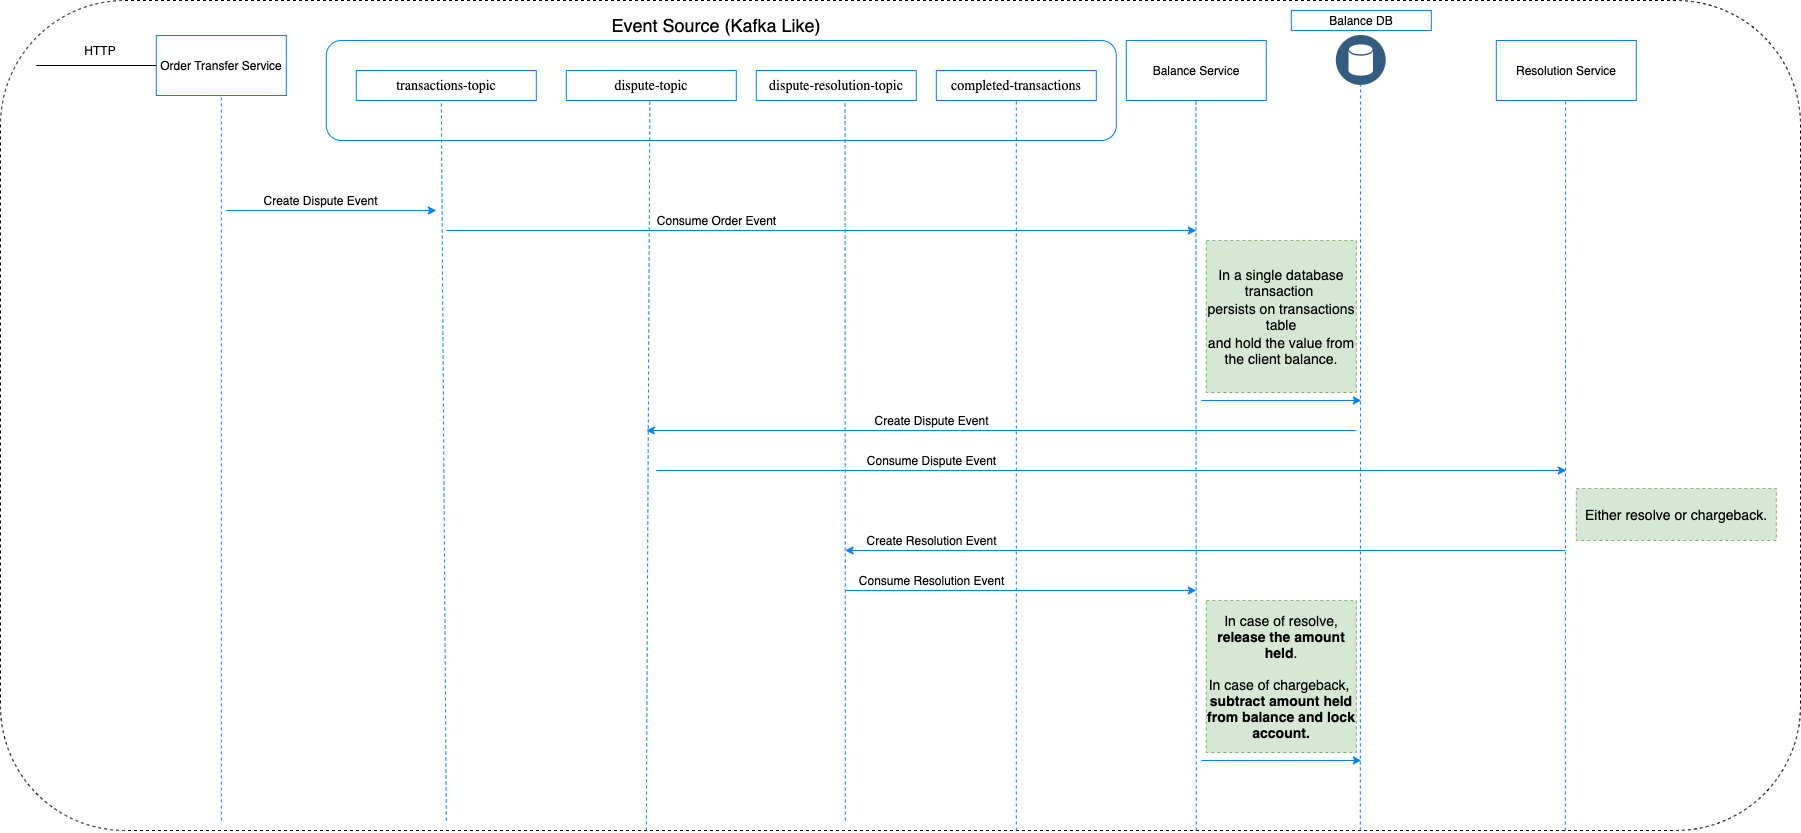

The diagram above was exported from draw.io. Its source (the exported page's mxGraphModel, read from the mxfile embedded in the PNG):
<mxGraphModel dx="5397" dy="819" grid="1" gridSize="10" guides="1" tooltips="1" connect="1" arrows="1" fold="1" page="1" pageScale="1" pageWidth="850" pageHeight="1100" math="0" shadow="0">
  <root>
    <mxCell id="1rN3IxQ1H3tYtslPi6Jz-0" />
    <mxCell id="1rN3IxQ1H3tYtslPi6Jz-1" parent="1rN3IxQ1H3tYtslPi6Jz-0" />
    <mxCell id="Yk_KULmxItJI8YxyicSk-2" value="" style="rounded=1;whiteSpace=wrap;html=1;dashed=1;" vertex="1" parent="1rN3IxQ1H3tYtslPi6Jz-1">
      <mxGeometry x="-3390" y="10" width="1800" height="830" as="geometry" />
    </mxCell>
    <mxCell id="4EJORWQ9V7j8Dae2_Vqj-45" value="" style="group" vertex="1" connectable="0" parent="1rN3IxQ1H3tYtslPi6Jz-1">
      <mxGeometry x="-3360" y="20" width="1745.81" height="820" as="geometry" />
    </mxCell>
    <mxCell id="4EJORWQ9V7j8Dae2_Vqj-0" value="Order Transfer Service" style="rounded=0;whiteSpace=wrap;html=1;fillColor=none;strokeColor=#007FFF;" vertex="1" parent="4EJORWQ9V7j8Dae2_Vqj-45">
      <mxGeometry x="125.80999999999995" y="25" width="130" height="60" as="geometry" />
    </mxCell>
    <mxCell id="4EJORWQ9V7j8Dae2_Vqj-1" value="Balance Service" style="rounded=0;whiteSpace=wrap;html=1;fillColor=none;strokeColor=#007FFF;" vertex="1" parent="4EJORWQ9V7j8Dae2_Vqj-45">
      <mxGeometry x="1095.81" y="30" width="140" height="60" as="geometry" />
    </mxCell>
    <mxCell id="4EJORWQ9V7j8Dae2_Vqj-2" value="" style="group" vertex="1" connectable="0" parent="4EJORWQ9V7j8Dae2_Vqj-45">
      <mxGeometry x="295.80999999999995" y="30" width="830" height="100" as="geometry" />
    </mxCell>
    <mxCell id="4EJORWQ9V7j8Dae2_Vqj-3" value="" style="rounded=1;whiteSpace=wrap;html=1;strokeColor=#007FFF;fillColor=none;" vertex="1" parent="4EJORWQ9V7j8Dae2_Vqj-2">
      <mxGeometry width="790" height="100" as="geometry" />
    </mxCell>
    <mxCell id="4EJORWQ9V7j8Dae2_Vqj-4" value="&lt;div style=&quot;text-align: left&quot;&gt;&lt;span style=&quot;font-size: 14px&quot;&gt;&lt;font face=&quot;calibri&quot;&gt;transactions-topic&lt;/font&gt;&lt;/span&gt;&lt;/div&gt;" style="rounded=0;whiteSpace=wrap;html=1;fillColor=none;strokeColor=#007FFF;" vertex="1" parent="4EJORWQ9V7j8Dae2_Vqj-2">
      <mxGeometry x="30" y="30" width="180" height="30" as="geometry" />
    </mxCell>
    <mxCell id="4EJORWQ9V7j8Dae2_Vqj-5" value="&lt;div style=&quot;text-align: left&quot;&gt;&lt;span style=&quot;font-size: 14px&quot;&gt;&lt;font face=&quot;calibri&quot;&gt;dispute-topic&lt;/font&gt;&lt;/span&gt;&lt;/div&gt;" style="rounded=0;whiteSpace=wrap;html=1;fillColor=none;strokeColor=#007FFF;" vertex="1" parent="4EJORWQ9V7j8Dae2_Vqj-2">
      <mxGeometry x="240" y="30" width="170" height="30" as="geometry" />
    </mxCell>
    <mxCell id="4EJORWQ9V7j8Dae2_Vqj-6" value="&lt;div style=&quot;text-align: left&quot;&gt;&lt;span style=&quot;font-size: 14px&quot;&gt;&lt;font face=&quot;calibri&quot;&gt;dispute-resolution-topic&lt;/font&gt;&lt;/span&gt;&lt;/div&gt;" style="rounded=0;whiteSpace=wrap;html=1;fillColor=none;strokeColor=#007FFF;" vertex="1" parent="4EJORWQ9V7j8Dae2_Vqj-2">
      <mxGeometry x="430" y="30" width="160" height="30" as="geometry" />
    </mxCell>
    <mxCell id="4EJORWQ9V7j8Dae2_Vqj-7" value="&lt;div style=&quot;text-align: left&quot;&gt;&lt;font face=&quot;calibri&quot;&gt;&lt;span style=&quot;font-size: 14px&quot;&gt;completed-transactions&lt;/span&gt;&lt;/font&gt;&lt;/div&gt;" style="rounded=0;whiteSpace=wrap;html=1;fillColor=none;strokeColor=#007FFF;" vertex="1" parent="4EJORWQ9V7j8Dae2_Vqj-2">
      <mxGeometry x="610" y="30" width="160" height="30" as="geometry" />
    </mxCell>
    <mxCell id="4EJORWQ9V7j8Dae2_Vqj-8" style="edgeStyle=orthogonalEdgeStyle;rounded=0;orthogonalLoop=1;jettySize=auto;html=1;exitX=0.5;exitY=1;exitDx=0;exitDy=0;" edge="1" parent="4EJORWQ9V7j8Dae2_Vqj-2" source="4EJORWQ9V7j8Dae2_Vqj-6" target="4EJORWQ9V7j8Dae2_Vqj-6">
      <mxGeometry relative="1" as="geometry" />
    </mxCell>
    <mxCell id="4EJORWQ9V7j8Dae2_Vqj-9" value="" style="endArrow=none;html=1;entryX=0.5;entryY=1;entryDx=0;entryDy=0;strokeColor=#007FFF;dashed=1;" edge="1" parent="4EJORWQ9V7j8Dae2_Vqj-45" target="4EJORWQ9V7j8Dae2_Vqj-0">
      <mxGeometry x="-24.190000000000055" y="-40" width="50" height="50" as="geometry">
        <mxPoint x="190.80999999999995" y="810" as="sourcePoint" />
        <mxPoint x="745.81" y="260" as="targetPoint" />
      </mxGeometry>
    </mxCell>
    <mxCell id="4EJORWQ9V7j8Dae2_Vqj-10" value="" style="endArrow=none;html=1;entryX=0;entryY=0.5;entryDx=0;entryDy=0;" edge="1" parent="4EJORWQ9V7j8Dae2_Vqj-45" target="4EJORWQ9V7j8Dae2_Vqj-0">
      <mxGeometry x="-24.190000000000055" y="-40" width="50" height="50" as="geometry">
        <mxPoint x="5.809999999999945" y="55" as="sourcePoint" />
        <mxPoint x="105.80999999999995" y="60" as="targetPoint" />
      </mxGeometry>
    </mxCell>
    <mxCell id="4EJORWQ9V7j8Dae2_Vqj-11" value="" style="endArrow=none;html=1;entryX=0.5;entryY=1;entryDx=0;entryDy=0;strokeColor=#007FFF;dashed=1;" edge="1" parent="4EJORWQ9V7j8Dae2_Vqj-45">
      <mxGeometry x="-24.190000000000055" y="-40" width="50" height="50" as="geometry">
        <mxPoint x="415.80999999999995" y="810" as="sourcePoint" />
        <mxPoint x="410.80999999999995" y="90" as="targetPoint" />
      </mxGeometry>
    </mxCell>
    <mxCell id="4EJORWQ9V7j8Dae2_Vqj-12" value="" style="endArrow=none;html=1;entryX=0.5;entryY=1;entryDx=0;entryDy=0;strokeColor=#007FFF;dashed=1;" edge="1" parent="4EJORWQ9V7j8Dae2_Vqj-45">
      <mxGeometry x="-36.440000000000055" y="-40" width="50" height="50" as="geometry">
        <mxPoint x="814.81" y="810" as="sourcePoint" />
        <mxPoint x="814.56" y="90" as="targetPoint" />
      </mxGeometry>
    </mxCell>
    <mxCell id="4EJORWQ9V7j8Dae2_Vqj-13" value="" style="endArrow=none;html=1;entryX=0.5;entryY=1;entryDx=0;entryDy=0;strokeColor=#007FFF;dashed=1;" edge="1" parent="4EJORWQ9V7j8Dae2_Vqj-45">
      <mxGeometry x="-23.90000000000009" y="-60" width="50" height="50" as="geometry">
        <mxPoint x="1165.81" y="820" as="sourcePoint" />
        <mxPoint x="1165.3899999999999" y="90" as="targetPoint" />
      </mxGeometry>
    </mxCell>
    <mxCell id="4EJORWQ9V7j8Dae2_Vqj-14" value="" style="endArrow=classic;html=1;strokeColor=#007FFF;" edge="1" parent="4EJORWQ9V7j8Dae2_Vqj-45">
      <mxGeometry x="-24.190000000000055" y="-40" width="50" height="50" as="geometry">
        <mxPoint x="195.80999999999995" y="200" as="sourcePoint" />
        <mxPoint x="405.80999999999995" y="200" as="targetPoint" />
      </mxGeometry>
    </mxCell>
    <mxCell id="4EJORWQ9V7j8Dae2_Vqj-15" value="Create Dispute Event" style="text;html=1;align=center;verticalAlign=middle;resizable=0;points=[];autosize=1;" vertex="1" parent="4EJORWQ9V7j8Dae2_Vqj-45">
      <mxGeometry x="224.69000000000005" y="180" width="130" height="20" as="geometry" />
    </mxCell>
    <mxCell id="4EJORWQ9V7j8Dae2_Vqj-16" value="" style="endArrow=classic;html=1;strokeColor=#007FFF;" edge="1" parent="4EJORWQ9V7j8Dae2_Vqj-45">
      <mxGeometry x="-24.190000000000055" y="-40" width="50" height="50" as="geometry">
        <mxPoint x="415.80999999999995" y="220" as="sourcePoint" />
        <mxPoint x="1165.81" y="220" as="targetPoint" />
      </mxGeometry>
    </mxCell>
    <mxCell id="4EJORWQ9V7j8Dae2_Vqj-18" value="" style="endArrow=none;html=1;entryX=0.5;entryY=1;entryDx=0;entryDy=0;strokeColor=#007FFF;dashed=1;" edge="1" parent="4EJORWQ9V7j8Dae2_Vqj-45">
      <mxGeometry x="-39.190000000000055" y="-40" width="50" height="50" as="geometry">
        <mxPoint x="985.81" y="820" as="sourcePoint" />
        <mxPoint x="985.81" y="90" as="targetPoint" />
      </mxGeometry>
    </mxCell>
    <mxCell id="4EJORWQ9V7j8Dae2_Vqj-19" value="HTTP" style="text;html=1;strokeColor=none;fillColor=none;align=center;verticalAlign=middle;whiteSpace=wrap;rounded=0;" vertex="1" parent="4EJORWQ9V7j8Dae2_Vqj-45">
      <mxGeometry x="50" y="30" width="40" height="20" as="geometry" />
    </mxCell>
    <mxCell id="4EJORWQ9V7j8Dae2_Vqj-20" value="" style="aspect=fixed;perimeter=ellipsePerimeter;html=1;align=center;shadow=0;dashed=0;fontColor=#4277BB;labelBackgroundColor=#ffffff;fontSize=12;spacingTop=3;image;image=img/lib/ibm/data/data_services.svg;strokeColor=#007FFF;fillColor=#000000;" vertex="1" parent="4EJORWQ9V7j8Dae2_Vqj-45">
      <mxGeometry x="1305.81" y="25" width="50" height="50" as="geometry" />
    </mxCell>
    <mxCell id="4EJORWQ9V7j8Dae2_Vqj-21" value="Resolution Service" style="rounded=0;whiteSpace=wrap;html=1;fillColor=none;strokeColor=#007FFF;" vertex="1" parent="4EJORWQ9V7j8Dae2_Vqj-45">
      <mxGeometry x="1465.81" y="30" width="140" height="60" as="geometry" />
    </mxCell>
    <mxCell id="4EJORWQ9V7j8Dae2_Vqj-22" value="" style="endArrow=none;html=1;entryX=0.5;entryY=1;entryDx=0;entryDy=0;strokeColor=#007FFF;dashed=1;" edge="1" parent="4EJORWQ9V7j8Dae2_Vqj-45">
      <mxGeometry x="345.80999999999995" y="-60" width="50" height="50" as="geometry">
        <mxPoint x="1534.81" y="820" as="sourcePoint" />
        <mxPoint x="1535.1" y="90" as="targetPoint" />
      </mxGeometry>
    </mxCell>
    <mxCell id="4EJORWQ9V7j8Dae2_Vqj-23" value="Balance DB" style="rounded=0;whiteSpace=wrap;html=1;fillColor=none;strokeColor=#007FFF;" vertex="1" parent="4EJORWQ9V7j8Dae2_Vqj-45">
      <mxGeometry x="1260.81" width="140" height="20" as="geometry" />
    </mxCell>
    <mxCell id="4EJORWQ9V7j8Dae2_Vqj-24" value="&lt;font style=&quot;font-size: 18px&quot;&gt;Event Source (Kafka Like)&lt;/font&gt;" style="text;html=1;strokeColor=none;fillColor=none;align=center;verticalAlign=middle;whiteSpace=wrap;rounded=0;" vertex="1" parent="4EJORWQ9V7j8Dae2_Vqj-45">
      <mxGeometry x="557.06" width="257.5" height="30" as="geometry" />
    </mxCell>
    <mxCell id="4EJORWQ9V7j8Dae2_Vqj-25" value="" style="endArrow=none;html=1;entryX=0.5;entryY=1;entryDx=0;entryDy=0;strokeColor=#007FFF;dashed=1;" edge="1" parent="4EJORWQ9V7j8Dae2_Vqj-45">
      <mxGeometry x="140.80999999999995" y="-80" width="50" height="50" as="geometry">
        <mxPoint x="1329.81" y="820" as="sourcePoint" />
        <mxPoint x="1330.1000000000008" y="70" as="targetPoint" />
      </mxGeometry>
    </mxCell>
    <mxCell id="4EJORWQ9V7j8Dae2_Vqj-26" value="" style="endArrow=classic;html=1;strokeColor=#007FFF;" edge="1" parent="4EJORWQ9V7j8Dae2_Vqj-45">
      <mxGeometry x="730.81" y="130" width="50" height="50" as="geometry">
        <mxPoint x="1170.81" y="390" as="sourcePoint" />
        <mxPoint x="1330.81" y="390" as="targetPoint" />
      </mxGeometry>
    </mxCell>
    <mxCell id="4EJORWQ9V7j8Dae2_Vqj-27" value="Consume Order Event" style="text;html=1;align=center;verticalAlign=middle;resizable=0;points=[];autosize=1;" vertex="1" parent="4EJORWQ9V7j8Dae2_Vqj-45">
      <mxGeometry x="620.81" y="200" width="130" height="20" as="geometry" />
    </mxCell>
    <mxCell id="4EJORWQ9V7j8Dae2_Vqj-28" value="&lt;span style=&quot;font-size: 14px&quot;&gt;In a single database transaction&amp;nbsp;&lt;/span&gt;&lt;br style=&quot;font-size: 14px&quot;&gt;&lt;span style=&quot;font-size: 14px&quot;&gt;persists on transactions table&lt;/span&gt;&lt;br style=&quot;font-size: 14px&quot;&gt;&lt;span style=&quot;font-size: 14px&quot;&gt;and hold the value from the client balance.&lt;br&gt;&lt;/span&gt;" style="rounded=0;whiteSpace=wrap;html=1;fillColor=#d5e8d4;strokeColor=#82b366;dashed=1;" vertex="1" parent="4EJORWQ9V7j8Dae2_Vqj-45">
      <mxGeometry x="1175.81" y="230" width="150" height="152" as="geometry" />
    </mxCell>
    <mxCell id="4EJORWQ9V7j8Dae2_Vqj-29" value="" style="endArrow=classic;html=1;strokeColor=#007FFF;" edge="1" parent="4EJORWQ9V7j8Dae2_Vqj-45">
      <mxGeometry x="615.81" y="280" width="50" height="50" as="geometry">
        <mxPoint x="1325.81" y="420" as="sourcePoint" />
        <mxPoint x="615.81" y="420" as="targetPoint" />
      </mxGeometry>
    </mxCell>
    <mxCell id="4EJORWQ9V7j8Dae2_Vqj-30" value="" style="endArrow=classic;html=1;strokeColor=#007FFF;" edge="1" parent="4EJORWQ9V7j8Dae2_Vqj-45">
      <mxGeometry x="275.80999999999995" y="320" width="50" height="50" as="geometry">
        <mxPoint x="625.81" y="460" as="sourcePoint" />
        <mxPoint x="1535.81" y="460" as="targetPoint" />
      </mxGeometry>
    </mxCell>
    <mxCell id="4EJORWQ9V7j8Dae2_Vqj-34" value="" style="endArrow=none;html=1;entryX=0.5;entryY=1;entryDx=0;entryDy=0;strokeColor=#007FFF;dashed=1;" edge="1" parent="4EJORWQ9V7j8Dae2_Vqj-45">
      <mxGeometry x="-231.62000000000012" y="-40" width="50" height="50" as="geometry">
        <mxPoint x="615.81" y="820" as="sourcePoint" />
        <mxPoint x="619.3800000000001" y="90" as="targetPoint" />
      </mxGeometry>
    </mxCell>
    <mxCell id="4EJORWQ9V7j8Dae2_Vqj-35" value="Create Dispute Event" style="text;html=1;align=center;verticalAlign=middle;resizable=0;points=[];autosize=1;" vertex="1" parent="4EJORWQ9V7j8Dae2_Vqj-45">
      <mxGeometry x="835.81" y="400" width="130" height="20" as="geometry" />
    </mxCell>
    <mxCell id="4EJORWQ9V7j8Dae2_Vqj-36" value="Consume Dispute Event" style="text;html=1;align=center;verticalAlign=middle;resizable=0;points=[];autosize=1;" vertex="1" parent="4EJORWQ9V7j8Dae2_Vqj-45">
      <mxGeometry x="830.81" y="440" width="140" height="20" as="geometry" />
    </mxCell>
    <mxCell id="4EJORWQ9V7j8Dae2_Vqj-37" value="" style="endArrow=classic;html=1;strokeColor=#007FFF;" edge="1" parent="4EJORWQ9V7j8Dae2_Vqj-45">
      <mxGeometry x="980.81" y="360" width="50" height="50" as="geometry">
        <mxPoint x="1685.81" y="500" as="sourcePoint" />
        <mxPoint x="1685.81" y="500" as="targetPoint" />
      </mxGeometry>
    </mxCell>
    <mxCell id="4EJORWQ9V7j8Dae2_Vqj-38" value="&lt;span style=&quot;font-size: 14px&quot;&gt;Either resolve or chargeback.&lt;br&gt;&lt;/span&gt;" style="rounded=0;whiteSpace=wrap;html=1;fillColor=#d5e8d4;strokeColor=#82b366;dashed=1;" vertex="1" parent="4EJORWQ9V7j8Dae2_Vqj-45">
      <mxGeometry x="1545.81" y="478" width="200" height="52" as="geometry" />
    </mxCell>
    <mxCell id="4EJORWQ9V7j8Dae2_Vqj-39" value="" style="endArrow=classic;html=1;strokeColor=#007FFF;" edge="1" parent="4EJORWQ9V7j8Dae2_Vqj-45">
      <mxGeometry x="294.55999999999995" y="670" width="50" height="50" as="geometry">
        <mxPoint x="1534.56" y="540" as="sourcePoint" />
        <mxPoint x="814.56" y="540" as="targetPoint" />
      </mxGeometry>
    </mxCell>
    <mxCell id="4EJORWQ9V7j8Dae2_Vqj-40" value="Create Resolution Event" style="text;html=1;align=center;verticalAlign=middle;resizable=0;points=[];autosize=1;" vertex="1" parent="4EJORWQ9V7j8Dae2_Vqj-45">
      <mxGeometry x="825.81" y="520" width="150" height="20" as="geometry" />
    </mxCell>
    <mxCell id="4EJORWQ9V7j8Dae2_Vqj-41" value="" style="endArrow=classic;html=1;strokeColor=#007FFF;" edge="1" parent="4EJORWQ9V7j8Dae2_Vqj-45">
      <mxGeometry x="-425.44000000000005" y="730" width="50" height="50" as="geometry">
        <mxPoint x="814.81" y="580" as="sourcePoint" />
        <mxPoint x="1165.81" y="580" as="targetPoint" />
        <Array as="points">
          <mxPoint x="995.81" y="580" />
        </Array>
      </mxGeometry>
    </mxCell>
    <mxCell id="4EJORWQ9V7j8Dae2_Vqj-42" value="Consume Resolution Event" style="text;html=1;align=center;verticalAlign=middle;resizable=0;points=[];autosize=1;" vertex="1" parent="4EJORWQ9V7j8Dae2_Vqj-45">
      <mxGeometry x="820.81" y="560" width="160" height="20" as="geometry" />
    </mxCell>
    <mxCell id="4EJORWQ9V7j8Dae2_Vqj-43" value="&lt;span style=&quot;font-size: 14px&quot;&gt;&lt;br&gt;In case of resolve, &lt;b&gt;release the amount held&lt;/b&gt;.&lt;br&gt;&lt;br&gt;In case of chargeback,&amp;nbsp;&lt;br&gt;&lt;b&gt;subtract amount held from balance and lock account.&lt;/b&gt;&lt;br&gt;&lt;br&gt;&lt;/span&gt;" style="rounded=0;whiteSpace=wrap;html=1;fillColor=#d5e8d4;strokeColor=#82b366;dashed=1;" vertex="1" parent="4EJORWQ9V7j8Dae2_Vqj-45">
      <mxGeometry x="1175.81" y="590" width="150" height="152" as="geometry" />
    </mxCell>
    <mxCell id="4EJORWQ9V7j8Dae2_Vqj-44" value="" style="endArrow=classic;html=1;strokeColor=#007FFF;" edge="1" parent="4EJORWQ9V7j8Dae2_Vqj-45">
      <mxGeometry x="730.81" y="490" width="50" height="50" as="geometry">
        <mxPoint x="1170.81" y="750" as="sourcePoint" />
        <mxPoint x="1330.81" y="750" as="targetPoint" />
      </mxGeometry>
    </mxCell>
  </root>
</mxGraphModel>